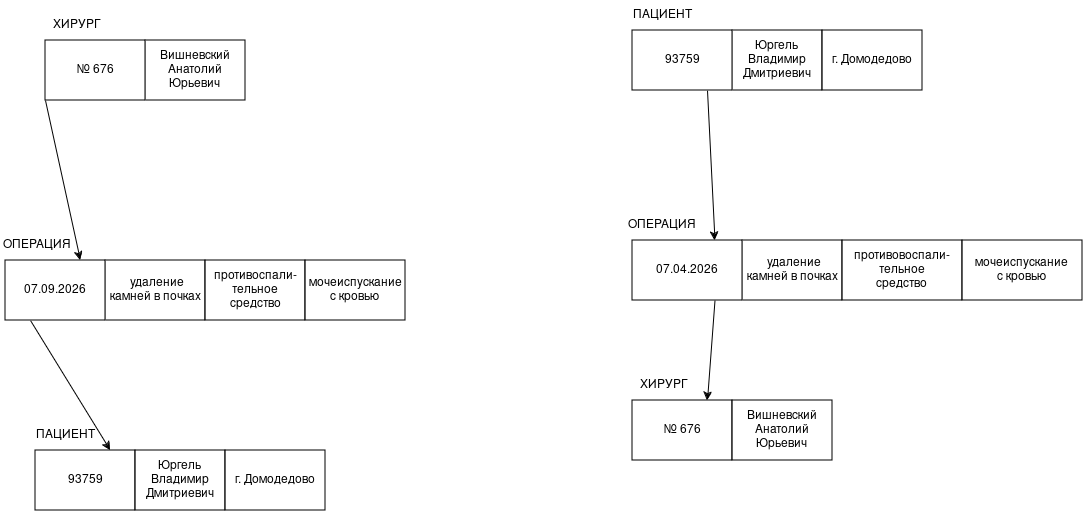

The diagram above was exported from draw.io. Its source (the exported page's mxGraphModel, read from the mxfile embedded in the PNG):
<mxGraphModel dx="1414" dy="1922" grid="1" gridSize="10" guides="1" tooltips="1" connect="1" arrows="1" fold="1" page="1" pageScale="1" pageWidth="827" pageHeight="1169" math="0" shadow="0">
  <root>
    <mxCell id="0" />
    <mxCell id="1" parent="0" />
    <mxCell id="JaG9dHE9P_XP_o6Ej_PX-3" parent="1" style="rounded=0;whiteSpace=wrap;html=1;" value="&lt;div&gt;Юргель&lt;/div&gt;&lt;div&gt;Владимир&lt;/div&gt;&lt;div&gt;Дмитриевич&lt;br&gt;&lt;/div&gt;" vertex="1">
      <mxGeometry height="60" width="90" x="927" y="-140" as="geometry" />
    </mxCell>
    <mxCell id="JaG9dHE9P_XP_o6Ej_PX-6" parent="1" style="rounded=0;whiteSpace=wrap;html=1;" value="&lt;div&gt;Вишневский&lt;/div&gt;&lt;div&gt;Анатолий&lt;/div&gt;&lt;div&gt;Юрьевич&lt;br&gt;&lt;/div&gt;" vertex="1">
      <mxGeometry height="60" width="100" x="340" y="-130" as="geometry" />
    </mxCell>
    <mxCell id="JaG9dHE9P_XP_o6Ej_PX-10" parent="1" style="rounded=0;whiteSpace=wrap;html=1;" value="&amp;nbsp;удаление камней в почках" vertex="1">
      <mxGeometry height="60" width="100" x="300" y="90" as="geometry" />
    </mxCell>
    <mxCell id="JaG9dHE9P_XP_o6Ej_PX-11" parent="1" style="rounded=0;whiteSpace=wrap;html=1;" value="противоспали-тельное средство" vertex="1">
      <mxGeometry height="60" width="100" x="400" y="90" as="geometry" />
    </mxCell>
    <mxCell id="JaG9dHE9P_XP_o6Ej_PX-12" parent="1" style="rounded=0;whiteSpace=wrap;html=1;" value="&lt;div&gt;мочеиспускание&lt;/div&gt;&lt;div&gt;с кровью&lt;br&gt;&lt;/div&gt;" vertex="1">
      <mxGeometry height="60" width="100" x="500" y="90" as="geometry" />
    </mxCell>
    <mxCell id="JaG9dHE9P_XP_o6Ej_PX-14" parent="1" style="rounded=0;whiteSpace=wrap;html=1;" value="&amp;nbsp;удаление камней в почках" vertex="1">
      <mxGeometry height="60" width="100" x="937" y="70" as="geometry" />
    </mxCell>
    <mxCell id="5fMCFtbMxfLQQ5PMbf0h-17" edge="1" parent="1" source="JaG9dHE9P_XP_o6Ej_PX-15" style="rounded=0;orthogonalLoop=1;jettySize=auto;html=1;exitX=0.75;exitY=1;exitDx=0;exitDy=0;entryX=0.75;entryY=0;entryDx=0;entryDy=0;" target="5fMCFtbMxfLQQ5PMbf0h-7">
      <mxGeometry relative="1" as="geometry" />
    </mxCell>
    <mxCell id="JaG9dHE9P_XP_o6Ej_PX-15" parent="1" style="rounded=0;whiteSpace=wrap;html=1;" value="07.04.2026" vertex="1">
      <mxGeometry height="60" width="110" x="827" y="70" as="geometry" />
    </mxCell>
    <mxCell id="JaG9dHE9P_XP_o6Ej_PX-16" parent="1" style="rounded=0;whiteSpace=wrap;html=1;" value="№ 676" vertex="1">
      <mxGeometry height="60" width="100" x="240" y="-130" as="geometry" />
    </mxCell>
    <mxCell id="5fMCFtbMxfLQQ5PMbf0h-16" edge="1" parent="1" source="JaG9dHE9P_XP_o6Ej_PX-17" style="rounded=0;orthogonalLoop=1;jettySize=auto;html=1;exitX=0.75;exitY=1;exitDx=0;exitDy=0;entryX=0.75;entryY=0;entryDx=0;entryDy=0;" target="JaG9dHE9P_XP_o6Ej_PX-15">
      <mxGeometry relative="1" as="geometry" />
    </mxCell>
    <mxCell id="JaG9dHE9P_XP_o6Ej_PX-17" parent="1" style="rounded=0;whiteSpace=wrap;html=1;" value="93759" vertex="1">
      <mxGeometry height="60" width="100" x="827" y="-140" as="geometry" />
    </mxCell>
    <mxCell id="5fMCFtbMxfLQQ5PMbf0h-15" edge="1" parent="1" source="JaG9dHE9P_XP_o6Ej_PX-27" style="rounded=0;orthogonalLoop=1;jettySize=auto;html=1;exitX=0.25;exitY=1;exitDx=0;exitDy=0;entryX=0.75;entryY=0;entryDx=0;entryDy=0;" target="5fMCFtbMxfLQQ5PMbf0h-10">
      <mxGeometry relative="1" as="geometry" />
    </mxCell>
    <mxCell id="JaG9dHE9P_XP_o6Ej_PX-27" parent="1" style="rounded=0;whiteSpace=wrap;html=1;" value="07.09.2026" vertex="1">
      <mxGeometry height="60" width="100" x="200" y="90" as="geometry" />
    </mxCell>
    <mxCell id="JaG9dHE9P_XP_o6Ej_PX-38" parent="1" style="rounded=0;whiteSpace=wrap;html=1;" value="г. Домодедово" vertex="1">
      <mxGeometry height="60" width="100" x="1017" y="-140" as="geometry" />
    </mxCell>
    <mxCell id="seqjBAKrCxOqHTookt6X-2" parent="1" style="rounded=0;whiteSpace=wrap;html=1;" value="&lt;div&gt;противовоспали-&lt;/div&gt;&lt;div&gt;тельное &lt;br&gt;&lt;/div&gt;&lt;div&gt;средство&lt;br&gt;&lt;/div&gt;" vertex="1">
      <mxGeometry height="60" width="120" x="1037" y="70" as="geometry" />
    </mxCell>
    <mxCell id="seqjBAKrCxOqHTookt6X-5" parent="1" style="rounded=0;whiteSpace=wrap;html=1;" value="&lt;div&gt;мочеиспускание &lt;br&gt;&lt;/div&gt;&lt;div&gt;с кровью&lt;br&gt;&lt;/div&gt;" vertex="1">
      <mxGeometry height="60" width="120" x="1157" y="70" as="geometry" />
    </mxCell>
    <mxCell id="seqjBAKrCxOqHTookt6X-12" parent="1" style="text;html=1;whiteSpace=wrap;strokeColor=none;fillColor=none;align=center;verticalAlign=middle;rounded=0;" value="ПАЦИЕНТ" vertex="1">
      <mxGeometry height="30" width="60" x="827" y="-170" as="geometry" />
    </mxCell>
    <mxCell id="seqjBAKrCxOqHTookt6X-13" parent="1" style="text;html=1;whiteSpace=wrap;strokeColor=none;fillColor=none;align=center;verticalAlign=middle;rounded=0;" value="&amp;nbsp;ХИРУРГ" vertex="1">
      <mxGeometry height="30" width="60" x="240" y="-160" as="geometry" />
    </mxCell>
    <mxCell id="seqjBAKrCxOqHTookt6X-15" parent="1" style="text;html=1;whiteSpace=wrap;strokeColor=none;fillColor=none;align=center;verticalAlign=middle;rounded=0;" value="&amp;nbsp;ОПЕРАЦИЯ" vertex="1">
      <mxGeometry height="30" width="60" x="200" y="60" as="geometry" />
    </mxCell>
    <mxCell id="seqjBAKrCxOqHTookt6X-16" parent="1" style="text;html=1;whiteSpace=wrap;strokeColor=none;fillColor=none;align=center;verticalAlign=middle;rounded=0;" value="ОПЕРАЦИЯ" vertex="1">
      <mxGeometry height="30" width="60" x="827" y="40" as="geometry" />
    </mxCell>
    <mxCell id="5fMCFtbMxfLQQ5PMbf0h-7" parent="1" style="rounded=0;whiteSpace=wrap;html=1;" value="№ 676" vertex="1">
      <mxGeometry height="60" width="100" x="827" y="230" as="geometry" />
    </mxCell>
    <mxCell id="5fMCFtbMxfLQQ5PMbf0h-8" parent="1" style="rounded=0;whiteSpace=wrap;html=1;" value="&lt;div&gt;Вишневский&lt;/div&gt;&lt;div&gt;Анатолий&lt;/div&gt;&lt;div&gt;Юрьевич&lt;br&gt;&lt;/div&gt;" vertex="1">
      <mxGeometry height="60" width="100" x="927" y="230" as="geometry" />
    </mxCell>
    <mxCell id="5fMCFtbMxfLQQ5PMbf0h-9" parent="1" style="text;html=1;whiteSpace=wrap;strokeColor=none;fillColor=none;align=center;verticalAlign=middle;rounded=0;" value="&amp;nbsp;ХИРУРГ" vertex="1">
      <mxGeometry height="30" width="60" x="827" y="200" as="geometry" />
    </mxCell>
    <mxCell id="5fMCFtbMxfLQQ5PMbf0h-10" parent="1" style="rounded=0;whiteSpace=wrap;html=1;" value="93759" vertex="1">
      <mxGeometry height="60" width="100" x="230" y="280" as="geometry" />
    </mxCell>
    <mxCell id="5fMCFtbMxfLQQ5PMbf0h-11" parent="1" style="rounded=0;whiteSpace=wrap;html=1;" value="&lt;div&gt;Юргель&lt;/div&gt;&lt;div&gt;Владимир&lt;/div&gt;&lt;div&gt;Дмитриевич&lt;br&gt;&lt;/div&gt;" vertex="1">
      <mxGeometry height="60" width="90" x="330" y="280" as="geometry" />
    </mxCell>
    <mxCell id="5fMCFtbMxfLQQ5PMbf0h-12" parent="1" style="rounded=0;whiteSpace=wrap;html=1;" value="г. Домодедово" vertex="1">
      <mxGeometry height="60" width="100" x="420" y="280" as="geometry" />
    </mxCell>
    <mxCell id="5fMCFtbMxfLQQ5PMbf0h-13" parent="1" style="text;html=1;whiteSpace=wrap;strokeColor=none;fillColor=none;align=center;verticalAlign=middle;rounded=0;" value="ПАЦИЕНТ" vertex="1">
      <mxGeometry height="30" width="60" x="230" y="250" as="geometry" />
    </mxCell>
    <mxCell id="5fMCFtbMxfLQQ5PMbf0h-14" edge="1" parent="1" source="JaG9dHE9P_XP_o6Ej_PX-16" style="endArrow=classic;html=1;rounded=0;exitX=0;exitY=1;exitDx=0;exitDy=0;entryX=0.75;entryY=0;entryDx=0;entryDy=0;" target="JaG9dHE9P_XP_o6Ej_PX-27" value="">
      <mxGeometry height="50" relative="1" width="50" as="geometry">
        <mxPoint x="700" y="160" as="sourcePoint" />
        <mxPoint x="750" y="110" as="targetPoint" />
      </mxGeometry>
    </mxCell>
  </root>
</mxGraphModel>